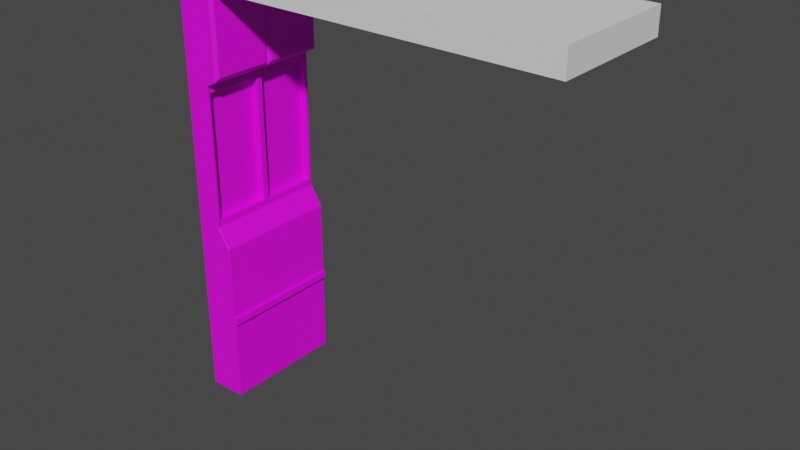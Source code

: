 # Source: wall1.blend  (saved by Blender 2.91.10; exported with 4.5.12 LTS)
import bpy
from mathutils import Matrix  # noqa: F401  (used for matrix-valued properties, if any)

bpy.ops.wm.read_factory_settings(use_empty=True)
scene = bpy.context.scene
scene.name = 'Scene'

# ---- collections
col_collection = bpy.data.collections.new('Collection'); scene.collection.children.link(col_collection)

# ---- images (referenced by path relative to the original .blend; pixels are not part of the script)
import os
ASSET_DIR = os.environ.get("B2B_ASSET_DIR", "")  # directory of the original .blend (textures are referenced by path, not embedded)
HERE = os.path.dirname(os.path.abspath(__file__))  # packed textures are extracted next to this script under _unpacked/

def load_image(name, relpath, width, height, colorspace="sRGB"):
    """Load a texture the original file referenced (path relative to the .blend, or extracted next to this script)."""
    p = next((c for c in (os.path.join(HERE, relpath), os.path.join(ASSET_DIR, relpath)) if relpath and os.path.exists(c)), "")
    if p:
        img = bpy.data.images.load(p, check_existing=True)
        img.name = name
    else:  # same state as the original file: an image datablock whose file is absent (Cycles renders it pink)
        img = bpy.data.images.new(name, width, height)
        img.source = "FILE"
        img.filepath = "//" + (relpath or name)
    img.colorspace_settings.name = colorspace
    return img
img_diffuse = load_image('Diffuse', 'Diffuse.png', 1024, 1024, 'sRGB')
img_temp = load_image('Temp', 'Normal.png', 1024, 1024, 'sRGB')

# ---- materials (node trees are filled in below, after node groups)
mat_wall1 = bpy.data.materials.new('wall1')

# ---- material node trees
mat_wall1.use_nodes = True; mat_wall1.node_tree.nodes.clear()
_N = mat_wall1.node_tree.nodes; _L = mat_wall1.node_tree.links
n0 = _N.new('ShaderNodeBsdfPrincipled'); n0.name = 'Principled BSDF'; n0.location = (10, 300)
n0.distribution = 'GGX'
n0.subsurface_method = 'BURLEY'
n0.inputs[3].default_value = 1.45
n0.inputs[27].default_value = (0.0, 0.0, 0.0, 1.0)
n0.inputs[28].default_value = 1.0
n1 = _N.new('ShaderNodeOutputMaterial'); n1.name = 'Material Output'; n1.location = (300, 300)
n2 = _N.new('ShaderNodeBevel'); n2.name = 'Bevel'; n2.location = (-247, -252)
n2.samples = 8
n2.inputs[0].default_value = 0.1
n3 = _N.new('ShaderNodeTexImage'); n3.name = 'Image Texture'; n3.location = (-295, 296)
n3.image = img_diffuse
n4 = _N.new('ShaderNodeTexImage'); n4.name = 'Image Texture.001'; n4.location = (327, 6)
n4.image = img_temp
_L.new(n0.outputs[0], n1.inputs[0])
_L.new(n3.outputs[0], n0.inputs[0])
_L.new(n2.outputs[0], n0.inputs[5])
n1.is_active_output = True

# ---- world
world_world = bpy.data.worlds.new('World'); scene.world = world_world
world_world.use_nodes = True; world_world.node_tree.nodes.clear()
_N = world_world.node_tree.nodes; _L = world_world.node_tree.links
n0 = _N.new('ShaderNodeOutputWorld'); n0.name = 'World Output'; n0.location = (300, 300)
n1 = _N.new('ShaderNodeBackground'); n1.name = 'Background'; n1.location = (10, 300)
n1.inputs[0].default_value = (0.05088, 0.05088, 0.05088, 1.0)
_L.new(n1.outputs[0], n0.inputs[0])
n0.is_active_output = True
world_world.color = (0.05088, 0.05088, 0.05088)
world_world.use_sun_shadow = False
world_world.sun_shadow_jitter_overblur = 0.0

# ---- meshes
me_cube_001 = bpy.data.meshes.new('Cube.001')
me_cube_001.from_pydata([(-1.0, -5.0, 0.0), (-1.0, -5.0, 33.0), (-1.0, 5.0, 0.0), (-1.0, 5.0, 33.0), (2.0, -5.0, 0.0), (1.898, -5.0, 33.0), (2.0, 5.0, 0.0), (1.898, 5.0, 33.0), (-1.0, -5.0, 6.6), (-1.0, -5.0, 13.2), (-1.0, -5.0, 14.8), (-1.0, -5.0, 26.4), (-1.0, 5.0, 26.4), (-1.0, 5.0, 14.8), (-1.0, 5.0, 13.2), (-1.0, 5.0, 6.6), (1.898, 5.0, 26.4), (1.0, 5.0, 14.8), (2.0, 5.0, 13.2), (2.0, 5.0, 6.6), (1.898, -5.0, 26.4), (1.0, -5.0, 14.8), (2.0, -5.0, 13.2), (2.0, -5.0, 6.6), (-1.0, -5.0, 25.94), (-1.0, 5.0, 25.94), (1.0, 5.0, 25.94), (1.0, -5.0, 25.94), (-1.0, 0.0, 0.0), (-1.0, 0.0, 33.0), (2.0, 0.0, 0.0), (1.898, 0.0, 33.0), (2.0, 0.0, 6.6), (2.0, 0.0, 13.2), (1.0, 0.0, 14.8), (1.898, 0.0, 26.4), (-1.0, 0.0, 6.6), (-1.0, 0.0, 13.2), (-1.0, 0.0, 14.8), (-1.0, 0.0, 26.4), (-1.0, 0.0, 25.94), (1.0, 0.0, 25.94), (1.0, -4.75, 25.39), (1.0, -4.75, 15.36), (1.0, -0.25, 15.36), (1.0, -0.25, 25.39), (1.0, 4.75, 25.39), (1.0, 4.75, 15.36), (1.0, 0.25, 15.36), (1.0, 0.25, 25.39), (0.441, -4.75, 25.39), (0.441, -4.75, 15.36), (0.441, -0.25, 15.36), (0.441, -0.25, 25.39), (0.441, 4.75, 25.39), (0.441, 4.75, 15.36), (0.441, 0.25, 15.36), (0.441, 0.25, 25.39), (2.131, -0.25, 32.67), (2.131, -4.75, 32.67), (2.131, -4.75, 26.73), (2.131, -0.25, 26.73), (2.131, 4.75, 32.67), (2.131, 4.75, 26.73), (2.131, 0.25, 32.67), (2.131, 0.25, 26.73), (-1.0, -5.0, 7.225), (-1.0, 5.0, 7.225), (2.0, 5.0, 7.225), (2.0, -5.0, 7.225), (-1.0, 0.0, 7.225), (2.0, 0.0, 7.225), (2.21, 5.0, 7.225), (2.21, 5.0, 6.6), (2.21, -5.0, 7.225), (2.21, -5.0, 6.6), (2.21, 0.0, 6.6), (2.21, 0.0, 7.225)], [], [(39, 29, 3, 12), (12, 3, 7, 16), (5, 20, 60, 59), (20, 5, 1, 11), (28, 30, 4, 0), (31, 29, 1, 5), (4, 23, 8, 0), (69, 22, 9, 66), (22, 21, 10, 9), (27, 20, 11, 24), (30, 32, 23, 4), (71, 33, 22, 69), (33, 34, 21, 22), (41, 35, 20, 27), (2, 15, 19, 6), (67, 14, 18, 68), (14, 13, 17, 18), (25, 12, 16, 26), (28, 36, 15, 2), (70, 37, 14, 67), (37, 38, 13, 14), (40, 39, 12, 25), (38, 40, 25, 13), (13, 25, 26, 17), (34, 41, 45, 44), (21, 27, 24, 10), (41, 34, 48, 49), (10, 24, 40, 38), (24, 11, 39, 40), (9, 10, 38, 37), (66, 9, 37, 70), (0, 8, 36, 28), (26, 16, 35, 41), (18, 17, 34, 33), (68, 18, 33, 71), (6, 19, 32, 30), (7, 3, 29, 31), (2, 6, 30, 28), (7, 31, 64, 62), (11, 1, 29, 39), (47, 46, 54, 55), (27, 21, 43, 42), (21, 34, 44, 43), (41, 27, 42, 45), (46, 49, 57, 54), (34, 17, 47, 48), (17, 26, 46, 47), (26, 41, 49, 46), (52, 53, 50, 51), (55, 54, 57, 56), (45, 42, 50, 53), (49, 48, 56, 57), (42, 43, 51, 50), (48, 47, 55, 56), (44, 45, 53, 52), (43, 44, 52, 51), (61, 58, 59, 60), (20, 35, 61, 60), (35, 31, 58, 61), (31, 5, 59, 58), (63, 62, 64, 65), (16, 7, 62, 63), (31, 35, 65, 64), (35, 16, 63, 65), (19, 68, 72, 73), (8, 66, 70, 36), (36, 70, 67, 15), (15, 67, 68, 19), (69, 23, 75, 74), (23, 69, 66, 8), (73, 72, 77, 76), (76, 77, 74, 75), (32, 19, 73, 76), (23, 32, 76, 75), (71, 69, 74, 77), (68, 71, 77, 72)])
_uv = me_cube_001.uv_layers.new(name='UVMap')
_uv.uv.foreach_set('vector', [0.1444, 0.7581, 0.1444, 0.9474, 0.001009, 0.9474, 0.001009, 0.7581, 0.7647, 0.7581, 0.7647, 0.9474, 0.6816, 0.9474, 0.6816, 0.7581, 0.2898, 0.5406, 0.4788, 0.5406, 0.4697, 0.5478, 0.2996, 0.5478, 0.6617, 0.7581, 0.6617, 0.9474, 0.5786, 0.9474, 0.5786, 0.7581, 0.5663, 0.684, 0.4808, 0.684, 0.4808, 0.5406, 0.5663, 0.5406, 0.8978, 0.4332, 0.9809, 0.4332, 0.9809, 0.5766, 0.8978, 0.5766, 0.6646, 0.001009, 0.6646, 0.1903, 0.5786, 0.1903, 0.5786, 0.001009, 0.6646, 0.2082, 0.6646, 0.3796, 0.5786, 0.3796, 0.5786, 0.2082, 0.6646, 0.3796, 0.636, 0.4254, 0.5786, 0.4254, 0.5786, 0.3796, 0.636, 0.745, 0.6617, 0.7581, 0.5786, 0.7581, 0.5786, 0.745, 0.9558, 0.1444, 0.7668, 0.1444, 0.7668, 0.001009, 0.9558, 0.001009, 0.4332, 0.001009, 0.4332, 0.1721, 0.2898, 0.1721, 0.2898, 0.001009, 0.4332, 0.1721, 0.4332, 0.2194, 0.2898, 0.2194, 0.2898, 0.1721, 0.9249, 0.722, 0.8978, 0.722, 0.8978, 0.5786, 0.9249, 0.5786, 0.7647, 0.001009, 0.7647, 0.1903, 0.6787, 0.1903, 0.6787, 0.001009, 0.7647, 0.2082, 0.7647, 0.3796, 0.6787, 0.3796, 0.6787, 0.2082, 0.7647, 0.3796, 0.7647, 0.4254, 0.7074, 0.4254, 0.6787, 0.3796, 0.7647, 0.745, 0.7647, 0.7581, 0.6816, 0.7581, 0.7074, 0.745, 0.1444, 0.001009, 0.1444, 0.1903, 0.001009, 0.1903, 0.001009, 0.001009, 0.1444, 0.2082, 0.1444, 0.3796, 0.001009, 0.3796, 0.001009, 0.2082, 0.1444, 0.3796, 0.1444, 0.4254, 0.001009, 0.4254, 0.001009, 0.3796, 0.1444, 0.745, 0.1444, 0.7581, 0.001009, 0.7581, 0.001009, 0.745, 0.1444, 0.4254, 0.1444, 0.745, 0.001009, 0.745, 0.001009, 0.4254, 0.7647, 0.4254, 0.7647, 0.745, 0.7074, 0.745, 0.7074, 0.4254, 0.4332, 0.2194, 0.4332, 0.5386, 0.426, 0.5226, 0.426, 0.2354, 0.636, 0.4254, 0.636, 0.745, 0.5786, 0.745, 0.5786, 0.4254, 0.4332, 0.5386, 0.4332, 0.2194, 0.4404, 0.2354, 0.4404, 0.5226, 0.2878, 0.4254, 0.2878, 0.745, 0.1444, 0.745, 0.1444, 0.4254, 0.2878, 0.745, 0.2878, 0.7581, 0.1444, 0.7581, 0.1444, 0.745, 0.2878, 0.3796, 0.2878, 0.4254, 0.1444, 0.4254, 0.1444, 0.3796, 0.2878, 0.2082, 0.2878, 0.3796, 0.1444, 0.3796, 0.1444, 0.2082, 0.2878, 0.001009, 0.2878, 0.1903, 0.1444, 0.1903, 0.1444, 0.001009, 0.9249, 0.8654, 0.8978, 0.8654, 0.8978, 0.722, 0.9249, 0.722, 0.5766, 0.1721, 0.5766, 0.2194, 0.4332, 0.2194, 0.4332, 0.1721, 0.5766, 0.001009, 0.5766, 0.1721, 0.4332, 0.1721, 0.4332, 0.001009, 0.9558, 0.2878, 0.7668, 0.2878, 0.7668, 0.1444, 0.9558, 0.1444, 0.8978, 0.2898, 0.9809, 0.2898, 0.9809, 0.4332, 0.8978, 0.4332, 0.5663, 0.8274, 0.4808, 0.8274, 0.4808, 0.684, 0.5663, 0.684, 0.2898, 0.8274, 0.2898, 0.684, 0.2996, 0.6912, 0.2996, 0.8202, 0.2878, 0.7581, 0.2878, 0.9474, 0.1444, 0.9474, 0.1444, 0.7581, 0.9629, 0.5786, 0.9629, 0.8662, 0.9469, 0.8662, 0.9469, 0.5786, 0.2898, 0.5386, 0.2898, 0.2194, 0.297, 0.2354, 0.297, 0.5226, 0.2898, 0.2194, 0.4332, 0.2194, 0.426, 0.2354, 0.297, 0.2354, 0.4332, 0.5386, 0.2898, 0.5386, 0.297, 0.5226, 0.426, 0.5226, 0.3418, 0.8294, 0.3418, 0.9584, 0.3259, 0.9584, 0.3259, 0.8294, 0.4332, 0.2194, 0.5766, 0.2194, 0.5694, 0.2354, 0.4404, 0.2354, 0.5766, 0.2194, 0.5766, 0.5386, 0.5694, 0.5226, 0.5694, 0.2354, 0.5766, 0.5386, 0.4332, 0.5386, 0.4404, 0.5226, 0.5694, 0.5226, 0.8958, 0.2898, 0.8958, 0.5771, 0.7668, 0.5771, 0.7668, 0.2898, 0.8958, 0.5791, 0.8958, 0.8663, 0.7668, 0.8663, 0.7668, 0.5791, 0.3598, 0.8294, 0.3598, 0.9584, 0.3438, 0.9584, 0.3438, 0.8294, 0.983, 0.5774, 0.983, 0.2898, 0.999, 0.2898, 0.999, 0.5774, 0.983, 0.8671, 0.983, 0.5794, 0.999, 0.5794, 0.999, 0.8671, 0.2898, 0.9584, 0.2898, 0.8294, 0.3058, 0.8294, 0.3058, 0.9584, 0.9809, 0.5786, 0.9809, 0.8662, 0.9649, 0.8662, 0.9649, 0.5786, 0.3079, 0.9584, 0.3079, 0.8294, 0.3239, 0.8294, 0.3239, 0.9584, 0.4697, 0.6768, 0.2996, 0.6768, 0.2996, 0.5478, 0.4697, 0.5478, 0.4788, 0.5406, 0.4788, 0.684, 0.4697, 0.6768, 0.4697, 0.5478, 0.4788, 0.684, 0.2898, 0.684, 0.2996, 0.6768, 0.4697, 0.6768, 0.2898, 0.684, 0.2898, 0.5406, 0.2996, 0.5478, 0.2996, 0.6768, 0.4697, 0.8202, 0.2996, 0.8202, 0.2996, 0.6912, 0.4697, 0.6912, 0.4788, 0.8274, 0.2898, 0.8274, 0.2996, 0.8202, 0.4697, 0.8202, 0.2898, 0.684, 0.4788, 0.684, 0.4697, 0.6912, 0.2996, 0.6912, 0.4788, 0.684, 0.4788, 0.8274, 0.4697, 0.8202, 0.4697, 0.6912, 0.6787, 0.1903, 0.6787, 0.2082, 0.6727, 0.2082, 0.6727, 0.1903, 0.2878, 0.1903, 0.2878, 0.2082, 0.1444, 0.2082, 0.1444, 0.1903, 0.1444, 0.1903, 0.1444, 0.2082, 0.001009, 0.2082, 0.001009, 0.1903, 0.7647, 0.1903, 0.7647, 0.2082, 0.6787, 0.2082, 0.6787, 0.1903, 0.6646, 0.2082, 0.6646, 0.1903, 0.6707, 0.1903, 0.6707, 0.2082, 0.6646, 0.1903, 0.6646, 0.2082, 0.5786, 0.2082, 0.5786, 0.1903, 0.9448, 0.8654, 0.9269, 0.8654, 0.9269, 0.722, 0.9448, 0.722, 0.9448, 0.722, 0.9269, 0.722, 0.9269, 0.5786, 0.9448, 0.5786, 0.9638, 0.1444, 0.9638, 0.2878, 0.9578, 0.2878, 0.9578, 0.1444, 0.9638, 0.001009, 0.9638, 0.1444, 0.9578, 0.1444, 0.9578, 0.001009, 0.5744, 0.684, 0.5744, 0.8274, 0.5683, 0.8274, 0.5683, 0.684, 0.5744, 0.5406, 0.5744, 0.684, 0.5683, 0.684, 0.5683, 0.5406])
me_cube_001.materials.append(mat_wall1)
me_cube_001.use_remesh_fix_poles = True
me_cube_001.use_remesh_preserve_attributes = False
me_cube_001.use_mirror_vertex_groups = False
me_cube_001.update()
me_cube = bpy.data.meshes.new('Cube')
me_cube.from_pydata([(0.0, -5.0, -1.0), (0.0, -5.0, 1.0), (0.0, 5.0, -1.0), (0.0, 5.0, 1.0), (30.0, -5.0, -1.0), (30.0, -5.0, 1.0), (30.0, 5.0, -1.0), (30.0, 5.0, 1.0), (20.0, 5.0, -1.0), (10.0, 5.0, -1.0), (10.0, 5.0, 1.0), (20.0, 5.0, 1.0), (10.0, -5.0, -1.0), (20.0, -5.0, -1.0), (20.0, -5.0, 1.0), (10.0, -5.0, 1.0), (18.69, 3.694, -1.0), (11.31, 3.694, -1.0), (11.31, -3.694, -1.0), (18.69, -3.694, -1.0), (18.69, 3.694, -0.07351), (11.31, 3.694, -0.07351), (11.31, -3.694, -0.07351), (18.69, -3.694, -0.07351), (4.923, -0.7242, -1.606), (4.923, -0.7242, -0.9632), (4.923, 1.276, -1.606), (4.923, 1.276, -0.9632), (6.923, -0.7242, -1.606), (6.923, -0.7242, -0.9632), (6.923, 1.276, -1.606), (6.923, 1.276, -0.9632), (5.221, 0.9773, -1.606), (5.221, -0.4258, -1.606), (6.624, 0.9773, -1.606), (6.624, -0.4258, -1.606), (5.37, 0.8287, -1.819), (5.37, -0.2772, -1.819), (6.476, 0.8287, -1.819), (6.476, -0.2772, -1.819), (29.63, -3.908, -1.0), (29.63, 3.908, -1.0), (20.37, -3.908, -1.0), (20.37, 3.908, -1.0), (29.63, -1.362, -0.5844), (29.63, 1.362, -0.5844), (20.37, -1.362, -0.5844), (20.37, 1.362, -0.5844)], [], [(0, 1, 3, 2), (8, 11, 7, 6), (6, 7, 5, 4), (12, 15, 1, 0), (6, 4, 40, 41), (10, 3, 1, 15), (7, 11, 14, 5), (11, 10, 15, 14), (2, 9, 12, 0), (8, 13, 19, 16), (4, 5, 14, 13), (13, 14, 15, 12), (2, 3, 10, 9), (9, 10, 11, 8), (16, 19, 23, 20), (13, 12, 18, 19), (9, 8, 16, 17), (12, 9, 17, 18), (21, 20, 23, 22), (19, 18, 22, 23), (18, 17, 21, 22), (17, 16, 20, 21), (24, 25, 27, 26), (26, 27, 31, 30), (30, 31, 29, 28), (28, 29, 25, 24), (30, 28, 35, 34), (34, 35, 39, 38), (28, 24, 33, 35), (26, 30, 34, 32), (24, 26, 32, 33), (36, 38, 39, 37), (33, 32, 36, 37), (35, 33, 37, 39), (32, 34, 38, 36), (42, 43, 47, 46), (8, 6, 41, 43), (13, 8, 43, 42), (4, 13, 42, 40), (47, 45, 44, 46), (40, 42, 46, 44), (43, 41, 45, 47), (41, 40, 44, 45)])
_uv = me_cube.uv_layers.new(name='UVMap')
_uv.uv.foreach_set('vector', [0.375, 0.0, 0.625, 0.0, 0.625, 0.25, 0.375, 0.25, 0.375, 0.4167, 0.625, 0.4167, 0.625, 0.5, 0.375, 0.5, 0.375, 0.5, 0.625, 0.5, 0.625, 0.75, 0.375, 0.75, 0.375, 0.9167, 0.625, 0.9167, 0.625, 1.0, 0.375, 1.0, 0.375, 0.5, 0.375, 0.75, 0.375, 0.75, 0.375, 0.5, 0.7917, 0.5, 0.875, 0.5, 0.875, 0.75, 0.7917, 0.75, 0.625, 0.5, 0.7083, 0.5, 0.7083, 0.75, 0.625, 0.75, 0.7083, 0.5, 0.7917, 0.5, 0.7917, 0.75, 0.7083, 0.75, 0.125, 0.5, 0.2083, 0.5, 0.2083, 0.75, 0.125, 0.75, 0.2917, 0.5, 0.2917, 0.75, 0.2917, 0.75, 0.2917, 0.5, 0.375, 0.75, 0.625, 0.75, 0.625, 0.8333, 0.375, 0.8333, 0.375, 0.8333, 0.625, 0.8333, 0.625, 0.9167, 0.375, 0.9167, 0.375, 0.25, 0.625, 0.25, 0.625, 0.3333, 0.375, 0.3333, 0.375, 0.3333, 0.625, 0.3333, 0.625, 0.4167, 0.375, 0.4167, 0.2917, 0.5, 0.2917, 0.75, 0.2917, 0.75, 0.2917, 0.5, 0.375, 0.8333, 0.375, 0.9167, 0.375, 0.9167, 0.375, 0.8333, 0.375, 0.3333, 0.375, 0.4167, 0.375, 0.4167, 0.375, 0.3333, 0.2083, 0.75, 0.2083, 0.5, 0.2083, 0.5, 0.2083, 0.75, 0.2083, 0.5, 0.2917, 0.5, 0.2917, 0.75, 0.2083, 0.75, 0.375, 0.8333, 0.375, 0.9167, 0.375, 0.9167, 0.375, 0.8333, 0.2083, 0.75, 0.2083, 0.5, 0.2083, 0.5, 0.2083, 0.75, 0.375, 0.3333, 0.375, 0.4167, 0.375, 0.4167, 0.375, 0.3333, 0.375, 0.0, 0.625, 0.0, 0.625, 0.25, 0.375, 0.25, 0.375, 0.25, 0.625, 0.25, 0.625, 0.5, 0.375, 0.5, 0.375, 0.5, 0.625, 0.5, 0.625, 0.75, 0.375, 0.75, 0.375, 0.75, 0.625, 0.75, 0.625, 1.0, 0.375, 1.0, 0.375, 0.5, 0.375, 0.75, 0.375, 0.75, 0.375, 0.5, 0.375, 0.5, 0.375, 0.75, 0.375, 0.75, 0.375, 0.5, 0.375, 0.75, 0.375, 1.0, 0.375, 1.0, 0.375, 0.75, 0.375, 0.25, 0.375, 0.5, 0.375, 0.5, 0.375, 0.25, 0.375, 0.0, 0.375, 0.25, 0.375, 0.25, 0.375, 0.0, 0.125, 0.5, 0.375, 0.5, 0.375, 0.75, 0.125, 0.75, 0.375, 0.0, 0.375, 0.25, 0.375, 0.25, 0.375, 0.0, 0.375, 0.75, 0.375, 1.0, 0.375, 1.0, 0.375, 0.75, 0.375, 0.25, 0.375, 0.5, 0.375, 0.5, 0.375, 0.25, 0.2917, 0.75, 0.2917, 0.5, 0.2917, 0.5, 0.2917, 0.75, 0.375, 0.4167, 0.375, 0.5, 0.375, 0.5, 0.375, 0.4167, 0.2917, 0.75, 0.2917, 0.5, 0.2917, 0.5, 0.2917, 0.75, 0.375, 0.75, 0.375, 0.8333, 0.375, 0.8333, 0.375, 0.75, 0.2917, 0.5, 0.375, 0.5, 0.375, 0.75, 0.2917, 0.75, 0.375, 0.75, 0.375, 0.8333, 0.375, 0.8333, 0.375, 0.75, 0.375, 0.4167, 0.375, 0.5, 0.375, 0.5, 0.375, 0.4167, 0.375, 0.5, 0.375, 0.75, 0.375, 0.75, 0.375, 0.5])
me_cube.use_remesh_fix_poles = True
me_cube.use_remesh_preserve_attributes = False
me_cube.use_mirror_vertex_groups = False
me_cube.update()

# ---- objects
ob_wall1 = bpy.data.objects.new('wall1', me_cube_001)
ob_cube = bpy.data.objects.new('Cube', me_cube)

# ---- transforms, parenting, visibility, modifiers, constraints
ob_wall1.location = (0.0, 0.0, 0.0)
ob_wall1.lineart.crease_threshold = 0.0
ob_cube.location = (0.0, 0.0, 34.0)
ob_cube.lineart.crease_threshold = 0.0

# ---- collection membership
col_collection.objects.link(ob_wall1)
col_collection.objects.link(ob_cube)

# ---- scene / render settings (as saved in the file)
scene.frame_start = 1; scene.frame_end = 250; scene.frame_set(1)
scene.render.engine = 'CYCLES'
scene.cycles.use_denoising = False
scene.cycles.samples = 8
scene.cycles.sampling_pattern = 'TABULATED_SOBOL'
scene.cycles.use_adaptive_sampling = False
scene.cycles.use_light_tree = False
scene.cycles.bake_type = 'NORMAL'
scene.eevee.taa_render_samples = 8
scene.view_settings.view_transform = 'Filmic'
bpy.context.view_layer.update()

# ---- added for rendering (the .blend has no active camera and no usable light): camera, sun
cam_auto = bpy.data.cameras.new('AutoCamera')
cam_auto.lens = 50.0
cam_auto.sensor_width = 36.0
cam_auto.clip_end = 1000.0
ob_auto_camera = bpy.data.objects.new('AutoCamera', cam_auto)
scene.collection.objects.link(ob_auto_camera)
ob_auto_camera.location = (58.737, -53.0844, 52.8896)
ob_auto_camera.rotation_euler = (1.09748, -7.21219e-08, 0.694738)
scene.camera = ob_auto_camera
light_auto_sun = bpy.data.lights.new('AutoSun', 'SUN')
light_auto_sun.energy = 3.0
light_auto_sun.angle = 0.0523599
ob_auto_sun = bpy.data.objects.new('AutoSun', light_auto_sun)
scene.collection.objects.link(ob_auto_sun)
ob_auto_sun.rotation_euler = (0.872665, 0.174533, 0.523599)
bpy.context.view_layer.update()
